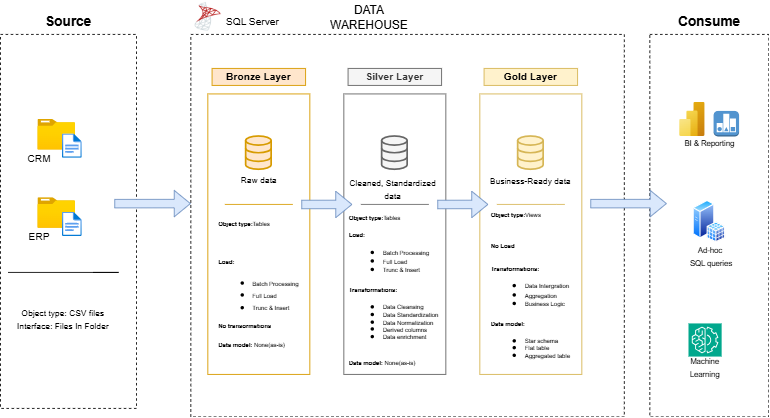

The diagram above was exported from draw.io. Its source (the exported page's mxGraphModel, read from the mxfile embedded in the PNG):
<mxGraphModel dx="1311" dy="661" grid="1" gridSize="10" guides="1" tooltips="1" connect="1" arrows="1" fold="1" page="0" pageScale="1" pageWidth="827" pageHeight="1169" math="0" shadow="0">
  <root>
    <mxCell id="0" />
    <mxCell id="1" parent="0" />
    <mxCell id="pAKFNxxhHpV-gD1P59-Q-1" parent="1" style="rounded=0;whiteSpace=wrap;html=1;fillColor=none;dashed=1;strokeColor=#000000;" value="" vertex="1">
      <mxGeometry height="440" width="160" x="-63.91" y="120" as="geometry" />
    </mxCell>
    <mxCell id="pAKFNxxhHpV-gD1P59-Q-2" parent="1" style="rounded=0;whiteSpace=wrap;html=1;fillColor=none;strokeColor=none;" value="&lt;b&gt;&lt;font style=&quot;font-size: 16px;&quot;&gt;Source&lt;/font&gt;&lt;/b&gt;" vertex="1">
      <mxGeometry height="30" width="100" x="-33.91" y="90" as="geometry" />
    </mxCell>
    <mxCell id="pAKFNxxhHpV-gD1P59-Q-3" parent="1" style="rounded=0;whiteSpace=wrap;html=1;fillColor=none;dashed=1;strokeColor=#000000;" value="" vertex="1">
      <mxGeometry height="450" width="510" x="160" y="120" as="geometry" />
    </mxCell>
    <mxCell id="pAKFNxxhHpV-gD1P59-Q-4" parent="1" style="rounded=0;whiteSpace=wrap;html=1;fillColor=none;strokeColor=none;" value="&lt;font style=&quot;font-size: 14px;&quot;&gt;DATA WAREHOUSE&lt;/font&gt;" vertex="1">
      <mxGeometry height="40" width="120" x="310" y="80" as="geometry" />
    </mxCell>
    <mxCell id="pAKFNxxhHpV-gD1P59-Q-5" parent="1" style="rounded=0;whiteSpace=wrap;html=1;fillColor=none;dashed=1;strokeColor=#000000;" value="" vertex="1">
      <mxGeometry height="450" width="140" x="700" y="120" as="geometry" />
    </mxCell>
    <mxCell id="pAKFNxxhHpV-gD1P59-Q-6" parent="1" style="rounded=0;whiteSpace=wrap;html=1;fillColor=none;strokeColor=none;" value="&lt;b&gt;&lt;font style=&quot;font-size: 16px;&quot;&gt;Consume&lt;/font&gt;&lt;/b&gt;" vertex="1">
      <mxGeometry height="30" width="100" x="720" y="90" as="geometry" />
    </mxCell>
    <mxCell id="pAKFNxxhHpV-gD1P59-Q-8" parent="1" style="rounded=0;whiteSpace=wrap;html=1;fillColor=#ffe6cc;strokeColor=#d79b00;" value="&lt;b&gt;Bronze Layer&lt;/b&gt;" vertex="1">
      <mxGeometry height="20" width="110" x="185" y="160" as="geometry" />
    </mxCell>
    <mxCell id="pAKFNxxhHpV-gD1P59-Q-9" parent="1" style="rounded=0;whiteSpace=wrap;html=1;fillColor=none;strokeColor=#d79b00;" value="" vertex="1">
      <mxGeometry height="330" width="120" x="180" y="190" as="geometry" />
    </mxCell>
    <mxCell id="pAKFNxxhHpV-gD1P59-Q-10" parent="1" style="rounded=0;whiteSpace=wrap;html=1;fillColor=#f5f5f5;strokeColor=#666666;fontColor=#333333;" value="&lt;b&gt;Silver Layer&lt;/b&gt;" vertex="1">
      <mxGeometry height="20" width="110" x="345" y="160" as="geometry" />
    </mxCell>
    <mxCell id="pAKFNxxhHpV-gD1P59-Q-11" parent="1" style="rounded=0;whiteSpace=wrap;html=1;fillColor=none;strokeColor=#666666;fontColor=#333333;" value="" vertex="1">
      <mxGeometry height="330" width="120" x="340" y="190" as="geometry" />
    </mxCell>
    <mxCell id="pAKFNxxhHpV-gD1P59-Q-12" parent="1" style="rounded=0;whiteSpace=wrap;html=1;fillColor=#fff2cc;strokeColor=#d6b656;" value="&lt;b&gt;Gold Layer&lt;/b&gt;" vertex="1">
      <mxGeometry height="20" width="110" x="505" y="160" as="geometry" />
    </mxCell>
    <mxCell id="pAKFNxxhHpV-gD1P59-Q-13" parent="1" style="rounded=0;whiteSpace=wrap;html=1;fillColor=none;strokeColor=#d6b656;" value="" vertex="1">
      <mxGeometry height="330" width="120" x="500" y="190" as="geometry" />
    </mxCell>
    <mxCell id="pAKFNxxhHpV-gD1P59-Q-16" connectable="0" parent="1" style="group" value="" vertex="1">
      <mxGeometry height="56" width="52.18000000000001" x="-20" y="220" as="geometry" />
    </mxCell>
    <mxCell id="pAKFNxxhHpV-gD1P59-Q-14" parent="pAKFNxxhHpV-gD1P59-Q-16" style="image;aspect=fixed;html=1;points=[];align=center;fontSize=12;image=img/lib/azure2/general/Folder_Blank.svg;" value="" vertex="1">
      <mxGeometry height="36" width="44.36" as="geometry" />
    </mxCell>
    <mxCell id="pAKFNxxhHpV-gD1P59-Q-15" parent="pAKFNxxhHpV-gD1P59-Q-16" style="image;aspect=fixed;html=1;points=[];align=center;fontSize=12;image=img/lib/azure2/general/File.svg;" value="" vertex="1">
      <mxGeometry height="28.64" width="23.24" x="28.940000000000012" y="17" as="geometry" />
    </mxCell>
    <mxCell id="pAKFNxxhHpV-gD1P59-Q-17" parent="pAKFNxxhHpV-gD1P59-Q-16" style="rounded=0;whiteSpace=wrap;html=1;fillColor=none;strokeColor=none;" value="CRM" vertex="1">
      <mxGeometry height="20" width="60" x="-27.819999999999993" y="36" as="geometry" />
    </mxCell>
    <mxCell id="pAKFNxxhHpV-gD1P59-Q-20" connectable="0" parent="1" style="group" value="" vertex="1">
      <mxGeometry height="56" width="52.18000000000001" x="-20" y="312" as="geometry" />
    </mxCell>
    <mxCell id="pAKFNxxhHpV-gD1P59-Q-21" parent="pAKFNxxhHpV-gD1P59-Q-20" style="image;aspect=fixed;html=1;points=[];align=center;fontSize=12;image=img/lib/azure2/general/Folder_Blank.svg;" value="" vertex="1">
      <mxGeometry height="36" width="44.36" as="geometry" />
    </mxCell>
    <mxCell id="pAKFNxxhHpV-gD1P59-Q-22" parent="pAKFNxxhHpV-gD1P59-Q-20" style="image;aspect=fixed;html=1;points=[];align=center;fontSize=12;image=img/lib/azure2/general/File.svg;" value="" vertex="1">
      <mxGeometry height="28.64" width="23.24" x="28.940000000000012" y="17" as="geometry" />
    </mxCell>
    <mxCell id="pAKFNxxhHpV-gD1P59-Q-23" parent="pAKFNxxhHpV-gD1P59-Q-20" style="rounded=0;whiteSpace=wrap;html=1;fillColor=none;strokeColor=none;" value="ERP" vertex="1">
      <mxGeometry height="20" width="60" x="-27.819999999999993" y="36" as="geometry" />
    </mxCell>
    <mxCell id="pAKFNxxhHpV-gD1P59-Q-26" edge="1" parent="1" style="endArrow=none;html=1;rounded=0;" value="">
      <mxGeometry height="50" relative="1" width="50" as="geometry">
        <Array as="points">
          <mxPoint x="75" y="400" />
        </Array>
        <mxPoint x="-55" y="400" as="sourcePoint" />
        <mxPoint x="45" y="400" as="targetPoint" />
      </mxGeometry>
    </mxCell>
    <mxCell id="pAKFNxxhHpV-gD1P59-Q-28" parent="1" style="rounded=0;whiteSpace=wrap;html=1;fillColor=none;strokeColor=none;" value="&lt;font style=&quot;font-size: 10px;&quot;&gt;Object type: CSV files&lt;/font&gt;&lt;div&gt;&lt;font style=&quot;font-size: 10px;&quot;&gt;Interface: Files In Folder&lt;/font&gt;&lt;/div&gt;" vertex="1">
      <mxGeometry height="70" width="120" x="-50" y="420" as="geometry" />
    </mxCell>
    <mxCell id="pAKFNxxhHpV-gD1P59-Q-29" parent="1" style="html=1;verticalLabelPosition=bottom;align=center;labelBackgroundColor=#ffffff;verticalAlign=top;strokeWidth=2;strokeColor=#d79b00;shadow=0;dashed=0;shape=mxgraph.ios7.icons.data;fillColor=#ffe6cc;" value="" vertex="1">
      <mxGeometry height="39.1" width="30" x="225" y="240" as="geometry" />
    </mxCell>
    <mxCell id="pAKFNxxhHpV-gD1P59-Q-31" parent="1" style="html=1;verticalLabelPosition=bottom;align=center;labelBackgroundColor=#ffffff;verticalAlign=top;strokeWidth=2;strokeColor=#666666;shadow=0;dashed=0;shape=mxgraph.ios7.icons.data;fillColor=#f5f5f5;fontColor=#333333;" value="" vertex="1">
      <mxGeometry height="39.1" width="30" x="385" y="240" as="geometry" />
    </mxCell>
    <mxCell id="pAKFNxxhHpV-gD1P59-Q-32" edge="1" parent="1" style="shape=flexArrow;endArrow=classic;html=1;rounded=0;fillColor=#dae8fc;strokeColor=#6c8ebf;" value="">
      <mxGeometry height="50" relative="1" width="50" as="geometry">
        <mxPoint x="70" y="319.08" as="sourcePoint" />
        <mxPoint x="160" y="319" as="targetPoint" />
      </mxGeometry>
    </mxCell>
    <mxCell id="pAKFNxxhHpV-gD1P59-Q-33" edge="1" parent="1" style="shape=flexArrow;endArrow=classic;html=1;rounded=0;fillColor=#dae8fc;strokeColor=#6c8ebf;" value="">
      <mxGeometry height="50" relative="1" width="50" as="geometry">
        <mxPoint x="290" y="320.08" as="sourcePoint" />
        <mxPoint x="350" y="320" as="targetPoint" />
      </mxGeometry>
    </mxCell>
    <mxCell id="pAKFNxxhHpV-gD1P59-Q-35" edge="1" parent="1" style="shape=flexArrow;endArrow=classic;html=1;rounded=0;fillColor=#dae8fc;strokeColor=#6c8ebf;" value="">
      <mxGeometry height="50" relative="1" width="50" as="geometry">
        <mxPoint x="450" y="320.08" as="sourcePoint" />
        <mxPoint x="510" y="320" as="targetPoint" />
      </mxGeometry>
    </mxCell>
    <mxCell id="pAKFNxxhHpV-gD1P59-Q-37" edge="1" parent="1" style="shape=flexArrow;endArrow=classic;html=1;rounded=0;fillColor=#dae8fc;strokeColor=#6c8ebf;" value="">
      <mxGeometry height="50" relative="1" width="50" as="geometry">
        <mxPoint x="630" y="319.08" as="sourcePoint" />
        <mxPoint x="720" y="319" as="targetPoint" />
      </mxGeometry>
    </mxCell>
    <mxCell id="j6Juvxs37EHC3h11gz0u-1" parent="1" style="rounded=0;whiteSpace=wrap;html=1;fillColor=none;strokeColor=none;" value="&lt;font style=&quot;font-size: 10px;&quot;&gt;Raw data&lt;/font&gt;" vertex="1">
      <mxGeometry height="18" width="75" x="202.5" y="282" as="geometry" />
    </mxCell>
    <mxCell id="j6Juvxs37EHC3h11gz0u-2" parent="1" style="rounded=0;whiteSpace=wrap;html=1;fillColor=none;strokeColor=none;" value="&lt;font style=&quot;font-size: 10px;&quot;&gt;Cleaned, Standardized data&lt;/font&gt;" vertex="1">
      <mxGeometry height="51.5" width="120" x="337.5" y="276" as="geometry" />
    </mxCell>
    <mxCell id="j6Juvxs37EHC3h11gz0u-4" edge="1" parent="1" style="endArrow=none;html=1;rounded=0;strokeColor=#d79b00;fillColor=#ffe6cc;" value="">
      <mxGeometry height="50" relative="1" width="50" as="geometry">
        <mxPoint x="200" y="320" as="sourcePoint" />
        <mxPoint x="280" y="320" as="targetPoint" />
      </mxGeometry>
    </mxCell>
    <mxCell id="j6Juvxs37EHC3h11gz0u-5" edge="1" parent="1" style="endArrow=none;html=1;rounded=0;fillColor=#f5f5f5;strokeColor=#666666;" value="">
      <mxGeometry height="50" relative="1" width="50" as="geometry">
        <mxPoint x="360" y="320" as="sourcePoint" />
        <mxPoint x="440" y="320" as="targetPoint" />
      </mxGeometry>
    </mxCell>
    <mxCell id="j6Juvxs37EHC3h11gz0u-6" edge="1" parent="1" style="endArrow=none;html=1;rounded=0;fillColor=#fff2cc;strokeColor=#d6b656;" value="">
      <mxGeometry height="50" relative="1" width="50" as="geometry">
        <Array as="points">
          <mxPoint x="590" y="320" />
        </Array>
        <mxPoint x="520" y="320" as="sourcePoint" />
        <mxPoint x="600" y="320" as="targetPoint" />
      </mxGeometry>
    </mxCell>
    <mxCell id="j6Juvxs37EHC3h11gz0u-7" parent="1" style="rounded=0;whiteSpace=wrap;html=1;fillColor=none;strokeColor=none;" value="&lt;div style=&quot;text-align: left;&quot;&gt;&lt;span style=&quot;background-color: transparent; color: light-dark(rgb(0, 0, 0), rgb(255, 255, 255));&quot;&gt;&lt;font style=&quot;font-size: 7px;&quot;&gt;&lt;b&gt;Object type:&lt;/b&gt;Tables&lt;/font&gt;&lt;/span&gt;&lt;/div&gt;&lt;div style=&quot;text-align: left;&quot;&gt;&lt;br&gt;&lt;/div&gt;&lt;div&gt;&lt;div style=&quot;text-align: left;&quot;&gt;&lt;font style=&quot;font-size: 7px;&quot;&gt;&lt;b&gt;&lt;br&gt;&lt;/b&gt;&lt;/font&gt;&lt;/div&gt;&lt;div style=&quot;text-align: left;&quot;&gt;&lt;font style=&quot;font-size: 7px;&quot;&gt;&lt;b style=&quot;&quot;&gt;Load:&lt;/b&gt;&lt;/font&gt;&lt;/div&gt;&lt;div&gt;&lt;ul&gt;&lt;li style=&quot;text-align: left;&quot;&gt;&lt;font style=&quot;font-size: 7px;&quot;&gt;Batch Processing&lt;/font&gt;&lt;/li&gt;&lt;li style=&quot;text-align: left;&quot;&gt;&lt;span style=&quot;background-color: transparent; color: light-dark(rgb(0, 0, 0), rgb(255, 255, 255));&quot;&gt;&lt;font style=&quot;font-size: 7px;&quot;&gt;Full Load&lt;/font&gt;&lt;/span&gt;&lt;/li&gt;&lt;li style=&quot;text-align: left;&quot;&gt;&lt;span style=&quot;background-color: transparent; color: light-dark(rgb(0, 0, 0), rgb(255, 255, 255));&quot;&gt;&lt;font style=&quot;font-size: 7px;&quot;&gt;Trunc &amp;amp; Insert&lt;/font&gt;&lt;/span&gt;&lt;/li&gt;&lt;/ul&gt;&lt;font style=&quot;font-size: 7px;&quot;&gt;&lt;div style=&quot;text-align: left;&quot;&gt;&lt;b style=&quot;background-color: transparent; color: light-dark(rgb(0, 0, 0), rgb(255, 255, 255));&quot;&gt;No transormations&lt;/b&gt;&lt;/div&gt;&lt;div style=&quot;text-align: left;&quot;&gt;&lt;b style=&quot;background-color: transparent; color: light-dark(rgb(0, 0, 0), rgb(255, 255, 255));&quot;&gt;&lt;br&gt;&lt;/b&gt;&lt;/div&gt;&lt;/font&gt;&lt;/div&gt;&lt;div style=&quot;text-align: left;&quot;&gt;&lt;font style=&quot;font-size: 7px;&quot;&gt;&lt;b&gt;Data model:&lt;/b&gt; None(as-is)&lt;/font&gt;&lt;/div&gt;&lt;div style=&quot;text-align: left;&quot;&gt;&lt;font style=&quot;font-size: 10px;&quot;&gt;&lt;b style=&quot;&quot;&gt;&lt;br&gt;&lt;/b&gt;&lt;/font&gt;&lt;/div&gt;&lt;/div&gt;" vertex="1">
      <mxGeometry height="200" width="120" x="180" y="320" as="geometry" />
    </mxCell>
    <mxCell id="j6Juvxs37EHC3h11gz0u-8" connectable="0" parent="1" style="group" value="" vertex="1">
      <mxGeometry height="70" width="100" x="510" y="240" as="geometry" />
    </mxCell>
    <mxCell id="pAKFNxxhHpV-gD1P59-Q-30" parent="j6Juvxs37EHC3h11gz0u-8" style="html=1;verticalLabelPosition=bottom;align=center;labelBackgroundColor=#ffffff;verticalAlign=top;strokeWidth=2;strokeColor=#d6b656;shadow=0;dashed=0;shape=mxgraph.ios7.icons.data;fillColor=#fff2cc;" value="" vertex="1">
      <mxGeometry height="39.1" width="30" x="35" as="geometry" />
    </mxCell>
    <mxCell id="j6Juvxs37EHC3h11gz0u-3" parent="j6Juvxs37EHC3h11gz0u-8" style="rounded=0;whiteSpace=wrap;html=1;fillColor=none;strokeColor=none;" value="&lt;font style=&quot;font-size: 10px;&quot;&gt;Business-Ready data&lt;/font&gt;" vertex="1">
      <mxGeometry height="35.75" width="100" y="34.25" as="geometry" />
    </mxCell>
    <mxCell id="j6Juvxs37EHC3h11gz0u-12" parent="1" style="rounded=0;whiteSpace=wrap;html=1;fillColor=none;strokeColor=none;" value="&lt;div style=&quot;line-height: 70%;&quot;&gt;&lt;div style=&quot;text-align: left;&quot;&gt;&lt;span style=&quot;background-color: transparent; color: light-dark(rgb(0, 0, 0), rgb(255, 255, 255));&quot;&gt;&lt;font style=&quot;font-size: 7px; line-height: 70%;&quot;&gt;&lt;b&gt;Object type:&lt;/b&gt;Tables&lt;/font&gt;&lt;/span&gt;&lt;/div&gt;&lt;div&gt;&lt;div style=&quot;text-align: left;&quot;&gt;&lt;font style=&quot;font-size: 7px;&quot;&gt;&lt;b&gt;&lt;br&gt;&lt;/b&gt;&lt;/font&gt;&lt;/div&gt;&lt;div style=&quot;text-align: left;&quot;&gt;&lt;font style=&quot;font-size: 7px; line-height: 70%;&quot;&gt;&lt;b&gt;Load:&lt;/b&gt;&lt;/font&gt;&lt;/div&gt;&lt;ul&gt;&lt;li style=&quot;text-align: left;&quot;&gt;&lt;font style=&quot;font-size: 7px;&quot;&gt;Batch Processing&lt;/font&gt;&lt;/li&gt;&lt;li style=&quot;text-align: left;&quot;&gt;&lt;span style=&quot;background-color: transparent; color: light-dark(rgb(0, 0, 0), rgb(255, 255, 255));&quot;&gt;&lt;font style=&quot;font-size: 7px;&quot;&gt;Full Load&lt;/font&gt;&lt;/span&gt;&lt;/li&gt;&lt;li style=&quot;text-align: left;&quot;&gt;&lt;span style=&quot;background-color: transparent; color: light-dark(rgb(0, 0, 0), rgb(255, 255, 255));&quot;&gt;&lt;font style=&quot;font-size: 7px;&quot;&gt;Trunc &amp;amp; Insert&lt;/font&gt;&lt;/span&gt;&lt;/li&gt;&lt;/ul&gt;&lt;font style=&quot;font-size: 7px;&quot;&gt;&lt;/font&gt;&lt;div style=&quot;text-align: left;&quot;&gt;&lt;b style=&quot;font-size: 7px; background-color: transparent; color: light-dark(rgb(0, 0, 0), rgb(255, 255, 255)); line-height: 70%;&quot;&gt;Transformations:&lt;/b&gt;&lt;/div&gt;&lt;div&gt;&lt;ul&gt;&lt;li style=&quot;text-align: left;&quot;&gt;&lt;span style=&quot;font-size: 7px; line-height: 70%;&quot;&gt;Data Cleansing&lt;/span&gt;&lt;/li&gt;&lt;li style=&quot;text-align: left;&quot;&gt;&lt;span style=&quot;font-size: 7px; line-height: 70%;&quot;&gt;Data Standardization&lt;/span&gt;&lt;/li&gt;&lt;li style=&quot;text-align: left;&quot;&gt;&lt;span style=&quot;font-size: 7px; line-height: 70%;&quot;&gt;Data Normalization&lt;/span&gt;&lt;/li&gt;&lt;li style=&quot;text-align: left;&quot;&gt;&lt;span style=&quot;font-size: 7px; line-height: 70%;&quot;&gt;Derived columns&lt;/span&gt;&lt;/li&gt;&lt;li style=&quot;text-align: left;&quot;&gt;&lt;span style=&quot;font-size: 7px; line-height: 70%;&quot;&gt;Data enrichment&lt;/span&gt;&lt;/li&gt;&lt;/ul&gt;&lt;font style=&quot;font-size: 7px;&quot;&gt;&lt;div style=&quot;text-align: left;&quot;&gt;&lt;br&gt;&lt;/div&gt;&lt;/font&gt;&lt;/div&gt;&lt;div style=&quot;text-align: left;&quot;&gt;&lt;font style=&quot;font-size: 7px; line-height: 70%;&quot;&gt;&lt;b&gt;Data model: &lt;/b&gt;None(as-is)&lt;/font&gt;&lt;/div&gt;&lt;div style=&quot;text-align: left;&quot;&gt;&lt;/div&gt;&lt;/div&gt;&lt;/div&gt;" vertex="1">
      <mxGeometry height="200" width="117.5" x="340" y="320" as="geometry" />
    </mxCell>
    <mxCell id="j6Juvxs37EHC3h11gz0u-13" parent="1" style="rounded=0;whiteSpace=wrap;html=1;fillColor=none;strokeColor=none;" value="&lt;div style=&quot;line-height: 70%;&quot;&gt;&lt;div style=&quot;text-align: left;&quot;&gt;&lt;span style=&quot;background-color: transparent; color: light-dark(rgb(0, 0, 0), rgb(255, 255, 255));&quot;&gt;&lt;font style=&quot;font-size: 7px; line-height: 70%;&quot;&gt;&lt;b&gt;Object type:&lt;/b&gt;Views&lt;/font&gt;&lt;/span&gt;&lt;/div&gt;&lt;div style=&quot;text-align: left;&quot;&gt;&lt;span style=&quot;background-color: transparent; color: light-dark(rgb(0, 0, 0), rgb(255, 255, 255));&quot;&gt;&lt;font style=&quot;font-size: 7px; line-height: 70%;&quot;&gt;&lt;br&gt;&lt;/font&gt;&lt;/span&gt;&lt;/div&gt;&lt;div style=&quot;text-align: left;&quot;&gt;&lt;span style=&quot;background-color: transparent; color: light-dark(rgb(0, 0, 0), rgb(255, 255, 255));&quot;&gt;&lt;font style=&quot;font-size: 7px; line-height: 70%;&quot;&gt;&lt;br&gt;&lt;/font&gt;&lt;/span&gt;&lt;/div&gt;&lt;div&gt;&lt;div style=&quot;text-align: left;&quot;&gt;&lt;font style=&quot;font-size: 7px;&quot;&gt;&lt;b&gt;&lt;br&gt;&lt;/b&gt;&lt;/font&gt;&lt;/div&gt;&lt;div style=&quot;text-align: left;&quot;&gt;&lt;b style=&quot;font-size: 7px; background-color: transparent; color: light-dark(rgb(0, 0, 0), rgb(255, 255, 255)); line-height: 70%;&quot;&gt;No Load&lt;/b&gt;&lt;/div&gt;&lt;div style=&quot;text-align: left;&quot;&gt;&lt;b style=&quot;font-size: 7px; background-color: transparent; color: light-dark(rgb(0, 0, 0), rgb(255, 255, 255)); line-height: 70%;&quot;&gt;&lt;br&gt;&lt;/b&gt;&lt;/div&gt;&lt;div style=&quot;text-align: left;&quot;&gt;&lt;b style=&quot;font-size: 7px; background-color: transparent; color: light-dark(rgb(0, 0, 0), rgb(255, 255, 255)); line-height: 70%;&quot;&gt;&lt;br&gt;&lt;/b&gt;&lt;/div&gt;&lt;div style=&quot;text-align: left;&quot;&gt;&lt;b style=&quot;font-size: 7px; background-color: transparent; color: light-dark(rgb(0, 0, 0), rgb(255, 255, 255)); line-height: 70%;&quot;&gt;Transformations:&lt;/b&gt;&lt;/div&gt;&lt;div&gt;&lt;ul&gt;&lt;li style=&quot;text-align: left;&quot;&gt;&lt;span style=&quot;font-size: 7px;&quot;&gt;Data Intergration&lt;/span&gt;&lt;/li&gt;&lt;li style=&quot;text-align: left;&quot;&gt;&lt;span style=&quot;font-size: 7px;&quot;&gt;Aggregation&lt;/span&gt;&lt;/li&gt;&lt;li style=&quot;text-align: left;&quot;&gt;&lt;span style=&quot;font-size: 7px;&quot;&gt;Business Logic&lt;/span&gt;&lt;/li&gt;&lt;/ul&gt;&lt;/div&gt;&lt;div style=&quot;text-align: left;&quot;&gt;&lt;font style=&quot;font-size: 7px; line-height: 70%;&quot;&gt;&lt;b&gt;Data model:&amp;nbsp;&lt;/b&gt;&lt;/font&gt;&lt;/div&gt;&lt;div style=&quot;&quot;&gt;&lt;ul&gt;&lt;li style=&quot;text-align: left;&quot;&gt;&lt;font style=&quot;font-size: 7px; line-height: 70%;&quot;&gt;Star schema&lt;/font&gt;&lt;/li&gt;&lt;li style=&quot;text-align: left;&quot;&gt;&lt;font style=&quot;font-size: 7px; line-height: 70%;&quot;&gt;Flat table&lt;/font&gt;&lt;/li&gt;&lt;li style=&quot;text-align: left;&quot;&gt;&lt;font style=&quot;font-size: 7px; line-height: 70%;&quot;&gt;Aggregated table&lt;/font&gt;&lt;/li&gt;&lt;/ul&gt;&lt;/div&gt;&lt;div style=&quot;text-align: left;&quot;&gt;&lt;/div&gt;&lt;/div&gt;&lt;/div&gt;" vertex="1">
      <mxGeometry height="200" width="117.5" x="501.25" y="320" as="geometry" />
    </mxCell>
    <mxCell id="j6Juvxs37EHC3h11gz0u-14" parent="1" style="image;aspect=fixed;html=1;points=[];align=center;fontSize=12;image=img/lib/azure2/analytics/Power_BI_Embedded.svg;" value="" vertex="1">
      <mxGeometry height="40" width="30" x="735" y="200" as="geometry" />
    </mxCell>
    <mxCell id="j6Juvxs37EHC3h11gz0u-15" parent="1" style="image;aspect=fixed;perimeter=ellipsePerimeter;html=1;align=center;shadow=0;dashed=0;spacingTop=3;image=img/lib/active_directory/sql_server.svg;" value="" vertex="1">
      <mxGeometry height="50" width="38.5" x="750.75" y="315" as="geometry" />
    </mxCell>
    <mxCell id="j6Juvxs37EHC3h11gz0u-16" parent="1" style="outlineConnect=0;dashed=0;verticalLabelPosition=bottom;verticalAlign=top;align=center;html=1;shape=mxgraph.aws3.reported_state;fillColor=#5294CF;gradientColor=none;" value="" vertex="1">
      <mxGeometry height="30" width="30" x="775" y="210" as="geometry" />
    </mxCell>
    <mxCell id="j6Juvxs37EHC3h11gz0u-19" connectable="0" parent="1" style="group" value="" vertex="1">
      <mxGeometry height="52" width="50" x="740" y="460" as="geometry" />
    </mxCell>
    <mxCell id="j6Juvxs37EHC3h11gz0u-17" parent="j6Juvxs37EHC3h11gz0u-19" style="sketch=0;points=[[0,0,0],[0.25,0,0],[0.5,0,0],[0.75,0,0],[1,0,0],[0,1,0],[0.25,1,0],[0.5,1,0],[0.75,1,0],[1,1,0],[0,0.25,0],[0,0.5,0],[0,0.75,0],[1,0.25,0],[1,0.5,0],[1,0.75,0]];outlineConnect=0;fontColor=#232F3E;fillColor=#01A88D;strokeColor=#ffffff;dashed=0;verticalLabelPosition=bottom;verticalAlign=top;align=center;html=1;fontSize=12;fontStyle=0;aspect=fixed;shape=mxgraph.aws4.resourceIcon;resIcon=mxgraph.aws4.machine_learning;" value="" vertex="1">
      <mxGeometry height="39" width="39" x="5.5" as="geometry" />
    </mxCell>
    <mxCell id="j6Juvxs37EHC3h11gz0u-18" parent="j6Juvxs37EHC3h11gz0u-19" style="rounded=0;whiteSpace=wrap;html=1;fillColor=none;strokeColor=none;" value="&lt;font style=&quot;font-size: 9px;&quot;&gt;Machine Learning&lt;/font&gt;" vertex="1">
      <mxGeometry height="2" width="50" y="50" as="geometry" />
    </mxCell>
    <mxCell id="j6Juvxs37EHC3h11gz0u-20" parent="1" style="rounded=0;whiteSpace=wrap;html=1;fillColor=none;strokeColor=none;" value="&lt;font style=&quot;font-size: 9px;&quot;&gt;Ad-hoc&amp;nbsp;&lt;/font&gt;&lt;div&gt;&lt;font style=&quot;font-size: 9px;&quot;&gt;SQL queries&lt;/font&gt;&lt;/div&gt;" vertex="1">
      <mxGeometry height="2" width="75" x="735" y="380" as="geometry" />
    </mxCell>
    <mxCell id="j6Juvxs37EHC3h11gz0u-21" parent="1" style="rounded=0;whiteSpace=wrap;html=1;fillColor=none;strokeColor=none;" value="&lt;font style=&quot;font-size: 9px;&quot;&gt;BI &amp;amp; Reporting&lt;/font&gt;" vertex="1">
      <mxGeometry height="2" width="75" x="732.5" y="247" as="geometry" />
    </mxCell>
    <mxCell id="j6Juvxs37EHC3h11gz0u-33" connectable="0" parent="1" style="group" value="" vertex="1">
      <mxGeometry height="40" width="107.5" x="160" y="80" as="geometry" />
    </mxCell>
    <mxCell id="j6Juvxs37EHC3h11gz0u-31" parent="j6Juvxs37EHC3h11gz0u-33" style="shape=image;verticalLabelPosition=bottom;labelBackgroundColor=default;verticalAlign=top;aspect=fixed;imageAspect=0;image=data:image/png,(base64 omitted: 12152 chars);" value="" vertex="1">
      <mxGeometry height="40" width="40" as="geometry" />
    </mxCell>
    <mxCell id="j6Juvxs37EHC3h11gz0u-32" parent="j6Juvxs37EHC3h11gz0u-33" style="rounded=0;whiteSpace=wrap;html=1;fillColor=none;strokeColor=none;" value="SQL Server" vertex="1">
      <mxGeometry height="30" width="70" x="37.5" y="10" as="geometry" />
    </mxCell>
  </root>
</mxGraphModel>